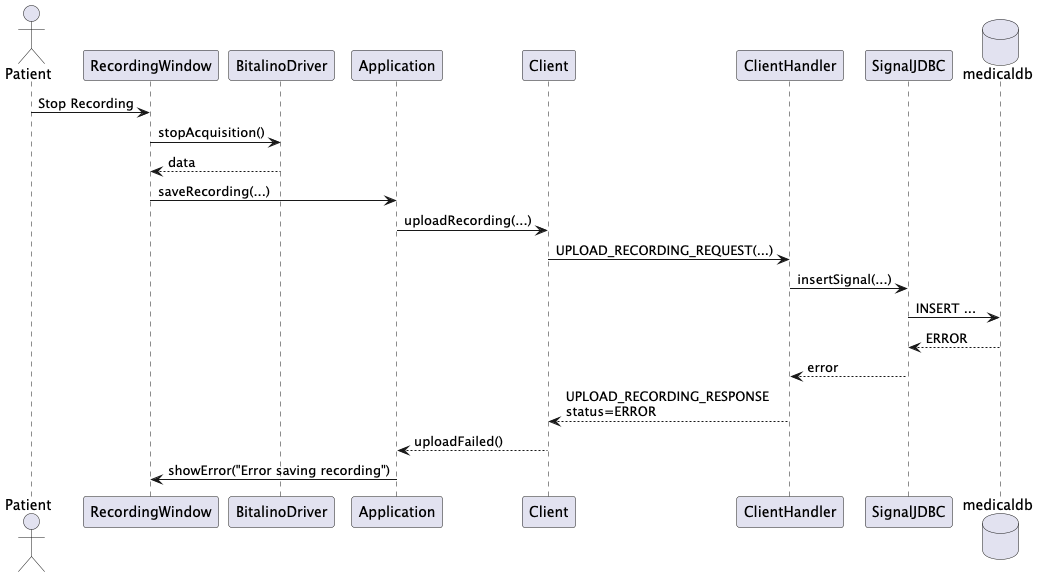

The diagram above was rendered by PlantUML. Its source (embedded in the PNG):
@startuml Patient_StopRecording_Error
actor Patient
participant RecordingWindow
participant BitalinoDriver
participant Application
participant Client
participant ClientHandler
participant SignalJDBC
database medicaldb

Patient -> RecordingWindow: Stop Recording
RecordingWindow -> BitalinoDriver: stopAcquisition()
BitalinoDriver --> RecordingWindow: data

RecordingWindow -> Application: saveRecording(...)
Application -> Client: uploadRecording(...)
Client -> ClientHandler: UPLOAD_RECORDING_REQUEST(...)

ClientHandler -> SignalJDBC: insertSignal(...)
SignalJDBC -> medicaldb: INSERT ...
medicaldb --> SignalJDBC: ERROR
SignalJDBC --> ClientHandler: error

ClientHandler --> Client: UPLOAD_RECORDING_RESPONSE\nstatus=ERROR
Client --> Application: uploadFailed()
Application -> RecordingWindow: showError("Error saving recording")
@enduml